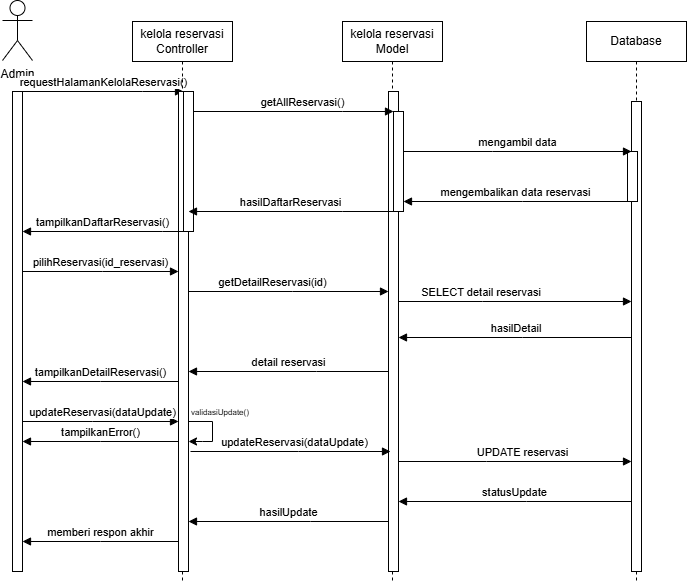

The diagram above was exported from draw.io. Its source (the exported page's mxGraphModel, read from the mxfile embedded in the PNG):
<mxGraphModel dx="1025" dy="451" grid="1" gridSize="10" guides="1" tooltips="1" connect="1" arrows="1" fold="1" page="1" pageScale="1" pageWidth="850" pageHeight="1100" math="0" shadow="0">
  <root>
    <mxCell id="0" />
    <mxCell id="1" parent="0" />
    <mxCell id="aM9ryv3xv72pqoxQDRHE-1" parent="1" style="shape=umlLifeline;perimeter=lifelinePerimeter;whiteSpace=wrap;html=1;container=0;dropTarget=0;collapsible=0;recursiveResize=0;outlineConnect=0;portConstraint=eastwest;newEdgeStyle={&quot;edgeStyle&quot;:&quot;elbowEdgeStyle&quot;,&quot;elbow&quot;:&quot;vertical&quot;,&quot;curved&quot;:0,&quot;rounded&quot;:0};" value="kelola reservasi Model" vertex="1">
      <mxGeometry height="560" width="100" x="410" y="40" as="geometry" />
    </mxCell>
    <mxCell id="aM9ryv3xv72pqoxQDRHE-2" parent="aM9ryv3xv72pqoxQDRHE-1" style="html=1;points=[];perimeter=orthogonalPerimeter;outlineConnect=0;targetShapes=umlLifeline;portConstraint=eastwest;newEdgeStyle={&quot;edgeStyle&quot;:&quot;elbowEdgeStyle&quot;,&quot;elbow&quot;:&quot;vertical&quot;,&quot;curved&quot;:0,&quot;rounded&quot;:0};" value="" vertex="1">
      <mxGeometry height="480" width="10" x="46" y="70" as="geometry" />
    </mxCell>
    <mxCell id="NEZw0eiykOOnan-eiZfQ-18" parent="aM9ryv3xv72pqoxQDRHE-1" style="html=1;points=[];perimeter=orthogonalPerimeter;outlineConnect=0;targetShapes=umlLifeline;portConstraint=eastwest;newEdgeStyle={&quot;edgeStyle&quot;:&quot;elbowEdgeStyle&quot;,&quot;elbow&quot;:&quot;vertical&quot;,&quot;curved&quot;:0,&quot;rounded&quot;:0};" value="" vertex="1">
      <mxGeometry height="100" width="10" x="51" y="90" as="geometry" />
    </mxCell>
    <mxCell id="aM9ryv3xv72pqoxQDRHE-5" parent="1" style="shape=umlLifeline;perimeter=lifelinePerimeter;whiteSpace=wrap;html=1;container=0;dropTarget=0;collapsible=0;recursiveResize=0;outlineConnect=0;portConstraint=eastwest;newEdgeStyle={&quot;edgeStyle&quot;:&quot;elbowEdgeStyle&quot;,&quot;elbow&quot;:&quot;vertical&quot;,&quot;curved&quot;:0,&quot;rounded&quot;:0};" value="Database" vertex="1">
      <mxGeometry height="560" width="100" x="654" y="40" as="geometry" />
    </mxCell>
    <mxCell id="aM9ryv3xv72pqoxQDRHE-6" parent="aM9ryv3xv72pqoxQDRHE-5" style="html=1;points=[];perimeter=orthogonalPerimeter;outlineConnect=0;targetShapes=umlLifeline;portConstraint=eastwest;newEdgeStyle={&quot;edgeStyle&quot;:&quot;elbowEdgeStyle&quot;,&quot;elbow&quot;:&quot;vertical&quot;,&quot;curved&quot;:0,&quot;rounded&quot;:0};" value="" vertex="1">
      <mxGeometry height="470" width="10" x="45" y="80" as="geometry" />
    </mxCell>
    <mxCell id="NEZw0eiykOOnan-eiZfQ-24" parent="aM9ryv3xv72pqoxQDRHE-5" style="html=1;points=[];perimeter=orthogonalPerimeter;outlineConnect=0;targetShapes=umlLifeline;portConstraint=eastwest;newEdgeStyle={&quot;edgeStyle&quot;:&quot;elbowEdgeStyle&quot;,&quot;elbow&quot;:&quot;vertical&quot;,&quot;curved&quot;:0,&quot;rounded&quot;:0};" value="" vertex="1">
      <mxGeometry height="50" width="10" x="41" y="130" as="geometry" />
    </mxCell>
    <mxCell id="aM9ryv3xv72pqoxQDRHE-7" edge="1" parent="1" source="NEZw0eiykOOnan-eiZfQ-18" style="html=1;verticalAlign=bottom;endArrow=block;edgeStyle=elbowEdgeStyle;elbow=horizontal;curved=0;rounded=0;" target="aM9ryv3xv72pqoxQDRHE-6" value="mengambil data">
      <mxGeometry relative="1" as="geometry">
        <Array as="points">
          <mxPoint x="560" y="170" />
          <mxPoint x="580" y="210" />
        </Array>
        <mxPoint x="470" y="233" as="sourcePoint" />
        <mxPoint x="699" y="233" as="targetPoint" />
      </mxGeometry>
    </mxCell>
    <mxCell id="aM9ryv3xv72pqoxQDRHE-9" edge="1" parent="1" source="NEZw0eiykOOnan-eiZfQ-24" style="html=1;verticalAlign=bottom;endArrow=block;edgeStyle=elbowEdgeStyle;elbow=vertical;curved=0;rounded=0;" target="NEZw0eiykOOnan-eiZfQ-18" value="mengembalikan data reservasi">
      <mxGeometry relative="1" as="geometry">
        <Array as="points">
          <mxPoint x="590" y="220" />
          <mxPoint x="640" y="260" />
        </Array>
        <mxPoint x="699" y="250" as="sourcePoint" />
        <mxPoint x="466" y="250" as="targetPoint" />
      </mxGeometry>
    </mxCell>
    <mxCell id="NEZw0eiykOOnan-eiZfQ-3" parent="1" style="shape=umlActor;verticalLabelPosition=bottom;verticalAlign=top;html=1;outlineConnect=0;" value="Admin" vertex="1">
      <mxGeometry height="60" width="30" x="70" y="19" as="geometry" />
    </mxCell>
    <mxCell id="NEZw0eiykOOnan-eiZfQ-14" edge="1" parent="1" source="NEZw0eiykOOnan-eiZfQ-17" style="html=1;verticalAlign=bottom;endArrow=block;edgeStyle=elbowEdgeStyle;elbow=vertical;curved=0;rounded=0;" target="NEZw0eiykOOnan-eiZfQ-22" value="   requestHalamanKelolaReservasi()">
      <mxGeometry relative="1" x="0.0062" as="geometry">
        <mxPoint as="offset" />
        <Array as="points">
          <mxPoint x="210" y="110" />
        </Array>
        <mxPoint x="100" y="170" as="sourcePoint" />
        <mxPoint x="261" y="170" as="targetPoint" />
      </mxGeometry>
    </mxCell>
    <mxCell id="NEZw0eiykOOnan-eiZfQ-17" parent="1" style="html=1;points=[];perimeter=orthogonalPerimeter;outlineConnect=0;targetShapes=umlLifeline;portConstraint=eastwest;newEdgeStyle={&quot;edgeStyle&quot;:&quot;elbowEdgeStyle&quot;,&quot;elbow&quot;:&quot;vertical&quot;,&quot;curved&quot;:0,&quot;rounded&quot;:0};" value="" vertex="1">
      <mxGeometry height="480" width="10" x="80" y="110" as="geometry" />
    </mxCell>
    <mxCell id="NEZw0eiykOOnan-eiZfQ-20" parent="1" style="shape=umlLifeline;perimeter=lifelinePerimeter;whiteSpace=wrap;html=1;container=0;dropTarget=0;collapsible=0;recursiveResize=0;outlineConnect=0;portConstraint=eastwest;newEdgeStyle={&quot;edgeStyle&quot;:&quot;elbowEdgeStyle&quot;,&quot;elbow&quot;:&quot;vertical&quot;,&quot;curved&quot;:0,&quot;rounded&quot;:0};" value="kelola reservasi Controller" vertex="1">
      <mxGeometry height="560" width="100" x="200" y="40" as="geometry" />
    </mxCell>
    <mxCell id="NEZw0eiykOOnan-eiZfQ-21" parent="NEZw0eiykOOnan-eiZfQ-20" style="html=1;points=[];perimeter=orthogonalPerimeter;outlineConnect=0;targetShapes=umlLifeline;portConstraint=eastwest;newEdgeStyle={&quot;edgeStyle&quot;:&quot;elbowEdgeStyle&quot;,&quot;elbow&quot;:&quot;vertical&quot;,&quot;curved&quot;:0,&quot;rounded&quot;:0};" value="" vertex="1">
      <mxGeometry height="480" width="10" x="46" y="70" as="geometry" />
    </mxCell>
    <mxCell id="NEZw0eiykOOnan-eiZfQ-22" parent="NEZw0eiykOOnan-eiZfQ-20" style="html=1;points=[];perimeter=orthogonalPerimeter;outlineConnect=0;targetShapes=umlLifeline;portConstraint=eastwest;newEdgeStyle={&quot;edgeStyle&quot;:&quot;elbowEdgeStyle&quot;,&quot;elbow&quot;:&quot;vertical&quot;,&quot;curved&quot;:0,&quot;rounded&quot;:0};" value="" vertex="1">
      <mxGeometry height="140" width="10" x="51" y="70" as="geometry" />
    </mxCell>
    <mxCell id="NEZw0eiykOOnan-eiZfQ-56" edge="1" parent="NEZw0eiykOOnan-eiZfQ-20" source="NEZw0eiykOOnan-eiZfQ-21" style="endArrow=classic;html=1;rounded=0;" target="NEZw0eiykOOnan-eiZfQ-21" value="">
      <mxGeometry height="50" relative="1" width="50" as="geometry">
        <Array as="points">
          <mxPoint x="80" y="400" />
          <mxPoint x="80" y="420" />
          <mxPoint x="70" y="420" />
        </Array>
        <mxPoint x="140" y="460" as="sourcePoint" />
        <mxPoint x="180" y="440" as="targetPoint" />
      </mxGeometry>
    </mxCell>
    <mxCell id="NEZw0eiykOOnan-eiZfQ-23" edge="1" parent="1" source="NEZw0eiykOOnan-eiZfQ-22" style="html=1;verticalAlign=bottom;endArrow=block;edgeStyle=elbowEdgeStyle;elbow=vertical;curved=0;rounded=0;" target="NEZw0eiykOOnan-eiZfQ-18" value="  getAllReservasi()">
      <mxGeometry relative="1" x="0.09" as="geometry">
        <mxPoint as="offset" />
        <Array as="points">
          <mxPoint x="410" y="130" />
        </Array>
        <mxPoint x="261" y="185" as="sourcePoint" />
        <mxPoint x="461" y="185" as="targetPoint" />
      </mxGeometry>
    </mxCell>
    <mxCell id="NEZw0eiykOOnan-eiZfQ-25" edge="1" parent="1" source="NEZw0eiykOOnan-eiZfQ-18" style="html=1;verticalAlign=bottom;endArrow=block;edgeStyle=elbowEdgeStyle;elbow=vertical;curved=0;rounded=0;" target="NEZw0eiykOOnan-eiZfQ-21" value="hasilDaftarReservasi">
      <mxGeometry relative="1" as="geometry">
        <Array as="points">
          <mxPoint x="410" y="230" />
        </Array>
        <mxPoint x="449" y="290" as="sourcePoint" />
        <mxPoint x="220" y="290" as="targetPoint" />
      </mxGeometry>
    </mxCell>
    <mxCell id="NEZw0eiykOOnan-eiZfQ-26" edge="1" parent="1" source="NEZw0eiykOOnan-eiZfQ-22" style="html=1;verticalAlign=bottom;endArrow=block;edgeStyle=elbowEdgeStyle;elbow=vertical;curved=0;rounded=0;" target="NEZw0eiykOOnan-eiZfQ-17" value="&lt;font style=&quot;font-size: 11px;&quot;&gt;tampilkanDaftarReservasi()&lt;/font&gt;">
      <mxGeometry relative="1" as="geometry">
        <Array as="points">
          <mxPoint x="230" y="250" />
        </Array>
        <mxPoint x="246" y="300" as="sourcePoint" />
        <mxPoint x="30" y="300" as="targetPoint" />
      </mxGeometry>
    </mxCell>
    <mxCell id="NEZw0eiykOOnan-eiZfQ-38" edge="1" parent="1" source="NEZw0eiykOOnan-eiZfQ-17" style="html=1;verticalAlign=bottom;endArrow=block;edgeStyle=elbowEdgeStyle;elbow=horizontal;curved=0;rounded=0;" target="NEZw0eiykOOnan-eiZfQ-21" value="  pilihReservasi(id_reservasi)">
      <mxGeometry relative="1" as="geometry">
        <Array as="points">
          <mxPoint x="170" y="290" />
        </Array>
        <mxPoint x="90" y="290" as="sourcePoint" />
        <mxPoint x="261" y="120" as="targetPoint" />
      </mxGeometry>
    </mxCell>
    <mxCell id="NEZw0eiykOOnan-eiZfQ-39" edge="1" parent="1" source="NEZw0eiykOOnan-eiZfQ-21" style="html=1;verticalAlign=bottom;endArrow=block;edgeStyle=elbowEdgeStyle;elbow=vertical;curved=0;rounded=0;" target="aM9ryv3xv72pqoxQDRHE-2" value="  getDetailReservasi(id)">
      <mxGeometry relative="1" x="-0.16" as="geometry">
        <mxPoint as="offset" />
        <Array as="points">
          <mxPoint x="360" y="310" />
        </Array>
        <mxPoint x="271" y="140" as="sourcePoint" />
        <mxPoint x="471" y="140" as="targetPoint" />
      </mxGeometry>
    </mxCell>
    <mxCell id="NEZw0eiykOOnan-eiZfQ-40" edge="1" parent="1" source="aM9ryv3xv72pqoxQDRHE-2" style="html=1;verticalAlign=bottom;endArrow=block;edgeStyle=elbowEdgeStyle;elbow=vertical;curved=0;rounded=0;" target="aM9ryv3xv72pqoxQDRHE-6" value="  &amp;nbsp;SELECT detail reservasi">
      <mxGeometry relative="1" x="-0.3047" as="geometry">
        <mxPoint as="offset" />
        <Array as="points">
          <mxPoint x="550" y="320" />
        </Array>
        <mxPoint x="266" y="320" as="sourcePoint" />
        <mxPoint x="466" y="320" as="targetPoint" />
      </mxGeometry>
    </mxCell>
    <mxCell id="NEZw0eiykOOnan-eiZfQ-41" edge="1" parent="1" style="html=1;verticalAlign=bottom;endArrow=block;edgeStyle=elbowEdgeStyle;elbow=vertical;curved=0;rounded=0;" value="&amp;nbsp;hasilDetail">
      <mxGeometry relative="1" as="geometry">
        <Array as="points">
          <mxPoint x="590" y="356" />
          <mxPoint x="650" y="246" />
        </Array>
        <mxPoint x="699" y="356" as="sourcePoint" />
        <mxPoint x="466" y="356" as="targetPoint" />
      </mxGeometry>
    </mxCell>
    <mxCell id="NEZw0eiykOOnan-eiZfQ-42" edge="1" parent="1" source="aM9ryv3xv72pqoxQDRHE-2" style="html=1;verticalAlign=bottom;endArrow=block;edgeStyle=elbowEdgeStyle;elbow=vertical;curved=0;rounded=0;" target="NEZw0eiykOOnan-eiZfQ-21" value="detail reservasi">
      <mxGeometry relative="1" as="geometry">
        <Array as="points">
          <mxPoint x="384" y="390" />
          <mxPoint x="444" y="280" />
        </Array>
        <mxPoint x="493" y="390" as="sourcePoint" />
        <mxPoint x="260" y="390" as="targetPoint" />
      </mxGeometry>
    </mxCell>
    <mxCell id="NEZw0eiykOOnan-eiZfQ-43" edge="1" parent="1" style="html=1;verticalAlign=bottom;endArrow=block;edgeStyle=elbowEdgeStyle;elbow=vertical;curved=0;rounded=0;" value="  updateReservasi(dataUpdate)">
      <mxGeometry relative="1" x="0.0256" as="geometry">
        <mxPoint as="offset" />
        <Array as="points">
          <mxPoint x="160" y="440" />
        </Array>
        <mxPoint x="90" y="440" as="sourcePoint" />
        <mxPoint x="246" y="440" as="targetPoint" />
      </mxGeometry>
    </mxCell>
    <mxCell id="NEZw0eiykOOnan-eiZfQ-47" parent="1" style="text;html=1;whiteSpace=wrap;strokeColor=none;fillColor=none;align=center;verticalAlign=middle;rounded=0;" value="&lt;font style=&quot;font-size: 8px;&quot;&gt;validasiUpdate()&lt;/font&gt;" vertex="1">
      <mxGeometry height="30" width="60" x="258" y="415" as="geometry" />
    </mxCell>
    <mxCell id="NEZw0eiykOOnan-eiZfQ-48" edge="1" parent="1" style="html=1;verticalAlign=bottom;endArrow=block;edgeStyle=elbowEdgeStyle;elbow=vertical;curved=0;rounded=0;" value="tampilkanDetailReservasi()">
      <mxGeometry relative="1" as="geometry">
        <Array as="points">
          <mxPoint x="168" y="400" />
          <mxPoint x="228" y="290" />
        </Array>
        <mxPoint x="246" y="400" as="sourcePoint" />
        <mxPoint x="90" y="400" as="targetPoint" />
      </mxGeometry>
    </mxCell>
    <mxCell id="NEZw0eiykOOnan-eiZfQ-49" edge="1" parent="1" style="html=1;verticalAlign=bottom;endArrow=block;edgeStyle=elbowEdgeStyle;elbow=vertical;curved=0;rounded=0;" value="  updateReservasi(dataUpdate)">
      <mxGeometry relative="1" x="0.04" as="geometry">
        <mxPoint as="offset" />
        <Array as="points">
          <mxPoint x="366" y="470" />
        </Array>
        <mxPoint x="258" y="470" as="sourcePoint" />
        <mxPoint x="458" y="470" as="targetPoint" />
      </mxGeometry>
    </mxCell>
    <mxCell id="NEZw0eiykOOnan-eiZfQ-50" edge="1" parent="1" source="aM9ryv3xv72pqoxQDRHE-2" style="html=1;verticalAlign=bottom;endArrow=block;edgeStyle=elbowEdgeStyle;elbow=vertical;curved=0;rounded=0;" target="aM9ryv3xv72pqoxQDRHE-6" value="  UPDATE reservasi">
      <mxGeometry relative="1" x="0.0644" as="geometry">
        <mxPoint as="offset" />
        <Array as="points">
          <mxPoint x="554" y="480" />
        </Array>
        <mxPoint x="470" y="480" as="sourcePoint" />
        <mxPoint x="703" y="480" as="targetPoint" />
      </mxGeometry>
    </mxCell>
    <mxCell id="NEZw0eiykOOnan-eiZfQ-51" edge="1" parent="1" source="aM9ryv3xv72pqoxQDRHE-6" style="html=1;verticalAlign=bottom;endArrow=block;edgeStyle=elbowEdgeStyle;elbow=vertical;curved=0;rounded=0;" target="aM9ryv3xv72pqoxQDRHE-2" value="statusUpdate">
      <mxGeometry relative="1" as="geometry">
        <Array as="points">
          <mxPoint x="594" y="520" />
          <mxPoint x="654" y="410" />
        </Array>
        <mxPoint x="703" y="520" as="sourcePoint" />
        <mxPoint x="470" y="520" as="targetPoint" />
      </mxGeometry>
    </mxCell>
    <mxCell id="NEZw0eiykOOnan-eiZfQ-52" edge="1" parent="1" style="html=1;verticalAlign=bottom;endArrow=block;edgeStyle=elbowEdgeStyle;elbow=horizontal;curved=0;rounded=0;" value="hasilUpdate">
      <mxGeometry relative="1" as="geometry">
        <Array as="points">
          <mxPoint x="378" y="540" />
          <mxPoint x="438" y="430" />
        </Array>
        <mxPoint x="456" y="540" as="sourcePoint" />
        <mxPoint x="256" y="540" as="targetPoint" />
      </mxGeometry>
    </mxCell>
    <mxCell id="NEZw0eiykOOnan-eiZfQ-53" edge="1" parent="1" style="html=1;verticalAlign=bottom;endArrow=block;edgeStyle=elbowEdgeStyle;elbow=vertical;curved=0;rounded=0;" value="memberi respon akhir">
      <mxGeometry relative="1" as="geometry">
        <Array as="points">
          <mxPoint x="168" y="560" />
          <mxPoint x="228" y="450" />
        </Array>
        <mxPoint x="246" y="560" as="sourcePoint" />
        <mxPoint x="90" y="560" as="targetPoint" />
      </mxGeometry>
    </mxCell>
    <mxCell id="NEZw0eiykOOnan-eiZfQ-58" edge="1" parent="1" style="html=1;verticalAlign=bottom;endArrow=block;edgeStyle=elbowEdgeStyle;elbow=vertical;curved=0;rounded=0;" value="tampilkanError()">
      <mxGeometry relative="1" as="geometry">
        <Array as="points">
          <mxPoint x="168" y="460" />
          <mxPoint x="228" y="350" />
        </Array>
        <mxPoint x="246" y="460" as="sourcePoint" />
        <mxPoint x="90" y="460" as="targetPoint" />
      </mxGeometry>
    </mxCell>
  </root>
</mxGraphModel>